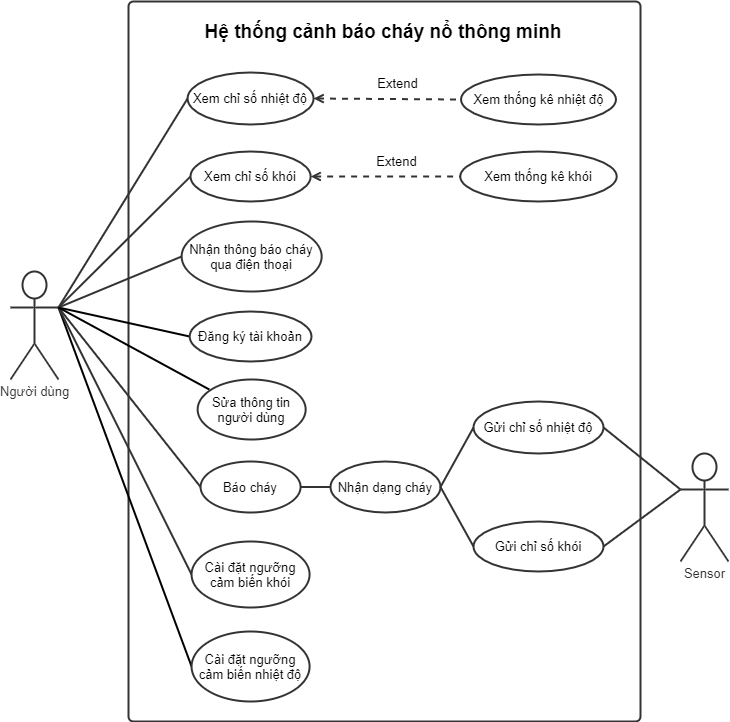

The diagram above was exported from draw.io. Its source (the exported page's mxGraphModel, read from the mxfile embedded in the PNG):
<mxGraphModel dx="868" dy="482" grid="1" gridSize="10" guides="1" tooltips="1" connect="1" arrows="1" fold="1" page="1" pageScale="1" pageWidth="850" pageHeight="1100" math="0" shadow="0">
  <root>
    <mxCell id="0" />
    <mxCell id="1" parent="0" />
    <UserObject label="" lucidchartObjectId="xHBQmg99OUNw" id="0AD8C6QdvaVr2T3F2Pnj-58">
      <mxCell style="html=1;whiteSpace=wrap;container=0;fontSize=13;fontColor=#333333;align=center;spacing=0;strokeColor=#333333;strokeOpacity=100;fillOpacity=0;rounded=1;absoluteArcSize=1;arcSize=9.6;fillColor=#000000;strokeWidth=2;" parent="1" vertex="1">
        <mxGeometry x="178" y="120" width="512" height="720" as="geometry">
          <mxRectangle x="380" y="50" width="50" height="40" as="alternateBounds" />
        </mxGeometry>
      </mxCell>
    </UserObject>
    <mxCell id="ggBGmRctrh7b_4yKUCIV-4" style="edgeStyle=none;rounded=0;orthogonalLoop=1;jettySize=auto;html=1;endArrow=none;endFill=0;strokeWidth=2;fontSize=13;entryX=0;entryY=0.5;entryDx=0;entryDy=0;exitX=1;exitY=0.3333333333333333;exitDx=0;exitDy=0;exitPerimeter=0;" parent="1" source="0AD8C6QdvaVr2T3F2Pnj-64" target="etF4-eTGFdANm9FaabKk-1" edge="1">
      <mxGeometry relative="1" as="geometry">
        <mxPoint x="144" y="310" as="sourcePoint" />
        <mxPoint x="604.2509732806061" y="462.22308454806034" as="targetPoint" />
      </mxGeometry>
    </mxCell>
    <UserObject label="Người dùng" lucidchartObjectId="EWBQ07y5eoTk" id="0AD8C6QdvaVr2T3F2Pnj-64">
      <mxCell style="html=1;whiteSpace=wrap;shape=umlActor;labelPosition=center;verticalLabelPosition=bottom;verticalAlign=top;whiteSpace=nowrap;fontSize=13;fontColor=#333333;align=center;spacing=0;strokeColor=#333333;strokeOpacity=100;fillOpacity=100;rounded=1;absoluteArcSize=1;arcSize=9.6;fillColor=#ffffff;strokeWidth=2;" parent="1" vertex="1">
        <mxGeometry x="60" y="390" width="48" height="108" as="geometry" />
      </mxCell>
    </UserObject>
    <mxCell id="ggBGmRctrh7b_4yKUCIV-3" style="rounded=0;orthogonalLoop=1;jettySize=auto;html=1;endArrow=none;endFill=0;strokeWidth=2;fontSize=13;entryX=0;entryY=0.5;entryDx=0;entryDy=0;exitX=1;exitY=0.3333333333333333;exitDx=0;exitDy=0;exitPerimeter=0;" parent="1" source="0AD8C6QdvaVr2T3F2Pnj-64" target="etF4-eTGFdANm9FaabKk-3" edge="1">
      <mxGeometry relative="1" as="geometry">
        <mxPoint x="144" y="752.0000000000002" as="sourcePoint" />
        <mxPoint x="529.0297766837296" y="716.7138116691187" as="targetPoint" />
      </mxGeometry>
    </mxCell>
    <UserObject label="" lucidchartObjectId="AdCQ~Sev1exj" id="0AD8C6QdvaVr2T3F2Pnj-67">
      <mxCell style="html=1;jettySize=18;fontSize=13;strokeColor=#333333;strokeOpacity=100;strokeWidth=2;rounded=0;startArrow=none;;endArrow=none;;exitX=1;exitY=0.3333333333333333;exitPerimeter=0;entryX=0;entryY=0.5;entryDx=0;entryDy=0;exitDx=0;exitDy=0;" parent="1" source="0AD8C6QdvaVr2T3F2Pnj-64" target="oxUjH7EnajOpo2M9QQem-20" edge="1">
        <mxGeometry width="100" height="100" relative="1" as="geometry">
          <Array as="points" />
        </mxGeometry>
      </mxCell>
    </UserObject>
    <UserObject label="" lucidchartObjectId="CM1Q5cl2Dpe3" id="0AD8C6QdvaVr2T3F2Pnj-96">
      <mxCell style="html=1;jettySize=18;fontSize=13;strokeColor=#333333;strokeOpacity=100;strokeWidth=2;rounded=0;startArrow=none;;endArrow=none;;entryX=-0.0068187284028999266;entryY=0.5;entryPerimeter=1;exitX=1;exitY=0.3333333333333333;exitDx=0;exitDy=0;exitPerimeter=0;" parent="1" source="0AD8C6QdvaVr2T3F2Pnj-64" target="0AD8C6QdvaVr2T3F2Pnj-81" edge="1">
        <mxGeometry width="100" height="100" relative="1" as="geometry">
          <Array as="points" />
          <mxPoint x="144" y="308" as="sourcePoint" />
        </mxGeometry>
      </mxCell>
    </UserObject>
    <UserObject label="" lucidchartObjectId="OU1QH1D8Megl" id="fmrm2QGZlSGM6Eu-ZaO--36">
      <mxCell style="html=1;jettySize=18;fontSize=13;strokeColor=#333333;strokeOpacity=100;strokeWidth=2;rounded=0;startArrow=none;;endArrow=none;;exitX=1;exitY=0.3333333333333333;exitPerimeter=0;entryX=0;entryY=0.5;entryDx=0;entryDy=0;exitDx=0;exitDy=0;" parent="1" source="0AD8C6QdvaVr2T3F2Pnj-64" target="fmrm2QGZlSGM6Eu-ZaO--35" edge="1">
        <mxGeometry width="100" height="100" relative="1" as="geometry">
          <Array as="points" />
          <mxPoint x="154" y="317.85" as="sourcePoint" />
          <mxPoint x="306" y="266" as="targetPoint" />
        </mxGeometry>
      </mxCell>
    </UserObject>
    <UserObject label="" lucidchartObjectId="oW1QcUi6aRUV" id="oxUjH7EnajOpo2M9QQem-5">
      <mxCell style="html=1;jettySize=18;fontSize=13;strokeColor=#333333;strokeOpacity=100;strokeWidth=2;rounded=0;startArrow=none;;endArrow=none;;entryX=0;entryY=0.5;entryDx=0;entryDy=0;exitX=1;exitY=0.3333333333333333;exitDx=0;exitDy=0;exitPerimeter=0;" parent="1" source="0AD8C6QdvaVr2T3F2Pnj-64" target="etF4-eTGFdANm9FaabKk-2" edge="1">
        <mxGeometry width="100" height="100" relative="1" as="geometry">
          <Array as="points" />
          <mxPoint x="144" y="752.0000000000002" as="sourcePoint" />
          <mxPoint x="536.2156754556731" y="638.5283181185819" as="targetPoint" />
        </mxGeometry>
      </mxCell>
    </UserObject>
    <UserObject label="" lucidchartObjectId="OU1QH1D8Megl" id="oxUjH7EnajOpo2M9QQem-16">
      <mxCell style="html=1;jettySize=18;fontSize=13;strokeColor=#333333;strokeOpacity=100;strokeWidth=2;rounded=0;startArrow=none;;endArrow=none;;exitX=1;exitY=0.3333333333333333;exitPerimeter=0;entryX=0;entryY=0.5;entryDx=0;entryDy=0;exitDx=0;exitDy=0;" parent="1" source="0AD8C6QdvaVr2T3F2Pnj-64" target="oxUjH7EnajOpo2M9QQem-15" edge="1">
        <mxGeometry width="100" height="100" relative="1" as="geometry">
          <Array as="points" />
          <mxPoint x="154" y="318" as="sourcePoint" />
          <mxPoint x="558" y="336" as="targetPoint" />
        </mxGeometry>
      </mxCell>
    </UserObject>
    <mxCell id="ggBGmRctrh7b_4yKUCIV-6" style="edgeStyle=none;rounded=0;orthogonalLoop=1;jettySize=auto;html=1;endArrow=none;endFill=0;strokeWidth=2;fontSize=13;exitX=0.108;exitY=0.167;exitDx=0;exitDy=0;exitPerimeter=0;entryX=1;entryY=0.3333333333333333;entryDx=0;entryDy=0;entryPerimeter=0;" parent="1" source="0AD8C6QdvaVr2T3F2Pnj-103" target="0AD8C6QdvaVr2T3F2Pnj-64" edge="1">
      <mxGeometry relative="1" as="geometry">
        <mxPoint x="418" y="447" as="sourcePoint" />
        <mxPoint x="144" y="310" as="targetPoint" />
      </mxGeometry>
    </mxCell>
    <UserObject label="Sensor" lucidchartObjectId="~ZBQMGRGQ2Z3" id="WEQxnXi2mu7qgJJ2rqNt-1">
      <mxCell style="html=1;whiteSpace=wrap;shape=umlActor;labelPosition=center;verticalLabelPosition=bottom;verticalAlign=top;whiteSpace=nowrap;fontSize=13;fontColor=#333333;align=center;spacing=0;strokeColor=#333333;strokeOpacity=100;fillOpacity=100;rounded=1;absoluteArcSize=1;arcSize=9.6;fillColor=#ffffff;strokeWidth=2;" parent="1" vertex="1">
        <mxGeometry x="730" y="572" width="48" height="108" as="geometry" />
      </mxCell>
    </UserObject>
    <UserObject label="Nhận thông báo cháy qua điện thoại" lucidchartObjectId=".z1QJarx93nC" id="0AD8C6QdvaVr2T3F2Pnj-81">
      <mxCell style="html=1;whiteSpace=wrap;shape=ellipse;fontSize=13;spacing=3;strokeColor=#333333;strokeOpacity=100;fillOpacity=100;rounded=1;absoluteArcSize=1;arcSize=9.6;fillColor=#ffffff;strokeWidth=2;" parent="1" vertex="1">
        <mxGeometry x="231.14999999999998" y="340" width="140" height="70" as="geometry" />
      </mxCell>
    </UserObject>
    <UserObject label="Xem thống kê nhiệt độ" lucidchartObjectId="UNBQdB1szKnh" id="0AD8C6QdvaVr2T3F2Pnj-63">
      <mxCell style="html=1;whiteSpace=wrap;shape=ellipse;fontSize=13;spacing=3;strokeColor=#333333;strokeOpacity=100;fillOpacity=100;rounded=1;absoluteArcSize=1;arcSize=9.6;fillColor=#ffffff;strokeWidth=2;" parent="1" vertex="1">
        <mxGeometry x="510.53" y="193" width="154.94" height="50" as="geometry" />
      </mxCell>
    </UserObject>
    <UserObject label="Sửa thông tin người dùng" lucidchartObjectId="fW1QAXVDtqpF" id="0AD8C6QdvaVr2T3F2Pnj-103">
      <mxCell style="html=1;whiteSpace=wrap;shape=ellipse;fontSize=13;spacing=3;strokeColor=#333333;strokeOpacity=100;fillOpacity=100;rounded=1;absoluteArcSize=1;arcSize=9.6;fillColor=#ffffff;strokeWidth=2;" parent="1" vertex="1">
        <mxGeometry x="247.14999999999998" y="498" width="108" height="60" as="geometry" />
      </mxCell>
    </UserObject>
    <UserObject label="Báo cháy" lucidchartObjectId="7T1Qc~pjQ4zn" id="fmrm2QGZlSGM6Eu-ZaO--35">
      <mxCell style="html=1;whiteSpace=wrap;shape=ellipse;fontSize=13;spacing=3;strokeColor=#333333;strokeOpacity=100;fillOpacity=100;rounded=1;absoluteArcSize=1;arcSize=9.6;fillColor=#ffffff;strokeWidth=2;" parent="1" vertex="1">
        <mxGeometry x="250.07" y="580" width="100" height="51" as="geometry" />
      </mxCell>
    </UserObject>
    <mxCell id="oxUjH7EnajOpo2M9QQem-3" value="&lt;span style=&quot;font-size: 19px;&quot;&gt;Hệ thống cảnh báo cháy nổ thông minh&lt;/span&gt;" style="text;html=1;strokeColor=none;fillColor=none;align=center;verticalAlign=middle;whiteSpace=wrap;rounded=0;fontSize=19;fontStyle=1" parent="1" vertex="1">
      <mxGeometry x="176" y="140" width="514" height="20" as="geometry" />
    </mxCell>
    <UserObject label="Xem chỉ số nhiệt độ" lucidchartObjectId="UNBQdB1szKnh" id="oxUjH7EnajOpo2M9QQem-15">
      <mxCell style="html=1;whiteSpace=wrap;shape=ellipse;fontSize=13;spacing=3;strokeColor=#333333;strokeOpacity=100;fillOpacity=100;rounded=1;absoluteArcSize=1;arcSize=9.6;fillColor=#ffffff;strokeWidth=2;" parent="1" vertex="1">
        <mxGeometry x="237.07999999999998" y="191" width="126" height="52" as="geometry" />
      </mxCell>
    </UserObject>
    <UserObject label="Xem chỉ số khói" lucidchartObjectId="UNBQdB1szKnh" id="oxUjH7EnajOpo2M9QQem-20">
      <mxCell style="html=1;whiteSpace=wrap;shape=ellipse;fontSize=13;spacing=3;strokeColor=#333333;strokeOpacity=100;fillOpacity=100;rounded=1;absoluteArcSize=1;arcSize=9.6;fillColor=#ffffff;strokeWidth=2;" parent="1" vertex="1">
        <mxGeometry x="240" y="270" width="120.15" height="50" as="geometry" />
      </mxCell>
    </UserObject>
    <UserObject label="Xem thống kê khói" lucidchartObjectId="UNBQdB1szKnh" id="oxUjH7EnajOpo2M9QQem-28">
      <mxCell style="html=1;whiteSpace=wrap;shape=ellipse;fontSize=13;spacing=3;strokeColor=#333333;strokeOpacity=100;fillOpacity=100;rounded=1;absoluteArcSize=1;arcSize=9.6;fillColor=#ffffff;strokeWidth=2;" parent="1" vertex="1">
        <mxGeometry x="509.77" y="270" width="156.45" height="50" as="geometry" />
      </mxCell>
    </UserObject>
    <UserObject label="" lucidchartObjectId="AdCQ~Sev1exj" id="oxUjH7EnajOpo2M9QQem-29">
      <mxCell style="html=1;jettySize=18;fontSize=13;strokeColor=#333333;strokeOpacity=100;strokeWidth=2;rounded=0;startArrow=open;;endArrow=none;;exitX=1;exitY=0.5;entryX=0;entryY=0.5;entryDx=0;entryDy=0;exitDx=0;exitDy=0;dashed=1;startFill=0;" parent="1" source="oxUjH7EnajOpo2M9QQem-15" target="0AD8C6QdvaVr2T3F2Pnj-63" edge="1">
        <mxGeometry x="178" y="120" width="100" height="100" as="geometry">
          <Array as="points" />
          <mxPoint x="149.11111111111111" y="317.8499999999999" as="sourcePoint" />
          <mxPoint x="286.33333333333303" y="306" as="targetPoint" />
        </mxGeometry>
      </mxCell>
    </UserObject>
    <mxCell id="oxUjH7EnajOpo2M9QQem-31" value="Extend" style="edgeLabel;html=1;align=center;verticalAlign=middle;resizable=0;points=[];fontSize=13;" parent="oxUjH7EnajOpo2M9QQem-29" connectable="0" vertex="1">
      <mxGeometry x="0.2674" y="-2" relative="1" as="geometry">
        <mxPoint x="-10" y="-18" as="offset" />
      </mxGeometry>
    </mxCell>
    <UserObject label="" lucidchartObjectId="AdCQ~Sev1exj" id="oxUjH7EnajOpo2M9QQem-32">
      <mxCell style="html=1;jettySize=18;fontSize=13;strokeColor=#333333;strokeOpacity=100;strokeWidth=2;rounded=0;startArrow=open;;endArrow=none;;entryX=0;entryY=0.5;entryDx=0;entryDy=0;dashed=1;startFill=0;" parent="1" source="oxUjH7EnajOpo2M9QQem-20" target="oxUjH7EnajOpo2M9QQem-28" edge="1">
        <mxGeometry x="178" y="120" width="100" height="100" as="geometry">
          <Array as="points" />
          <mxPoint x="433.1851851851852" y="296" as="sourcePoint" />
          <mxPoint x="539.1111111111111" y="295.76" as="targetPoint" />
        </mxGeometry>
      </mxCell>
    </UserObject>
    <mxCell id="oxUjH7EnajOpo2M9QQem-33" value="Extend" style="edgeLabel;html=1;align=center;verticalAlign=middle;resizable=0;points=[];fontSize=13;" parent="oxUjH7EnajOpo2M9QQem-32" connectable="0" vertex="1">
      <mxGeometry x="0.2674" y="-2" relative="1" as="geometry">
        <mxPoint x="-10" y="-18" as="offset" />
      </mxGeometry>
    </mxCell>
    <UserObject label="Đăng ký tài khoản" lucidchartObjectId="fW1QAXVDtqpF" id="etF4-eTGFdANm9FaabKk-1">
      <mxCell style="html=1;whiteSpace=wrap;shape=ellipse;fontSize=13;spacing=3;strokeColor=#333333;strokeOpacity=100;fillOpacity=100;rounded=1;absoluteArcSize=1;arcSize=9.6;fillColor=#ffffff;strokeWidth=2;" parent="1" vertex="1">
        <mxGeometry x="239.17000000000002" y="430" width="121.82" height="50" as="geometry" />
      </mxCell>
    </UserObject>
    <UserObject label="Cài đặt ngưỡng cảm biến khói" lucidchartObjectId="fW1QAXVDtqpF" id="etF4-eTGFdANm9FaabKk-2">
      <mxCell style="html=1;whiteSpace=wrap;shape=ellipse;fontSize=13;spacing=3;strokeColor=#333333;strokeOpacity=100;fillOpacity=100;rounded=1;absoluteArcSize=1;arcSize=9.6;fillColor=#ffffff;strokeWidth=2;" parent="1" vertex="1">
        <mxGeometry x="241.07" y="660" width="118" height="66" as="geometry" />
      </mxCell>
    </UserObject>
    <UserObject label="Cài đặt ngưỡng cảm biến nhiệt độ" lucidchartObjectId="fW1QAXVDtqpF" id="etF4-eTGFdANm9FaabKk-3">
      <mxCell style="html=1;whiteSpace=wrap;shape=ellipse;fontSize=13;spacing=3;strokeColor=#333333;strokeOpacity=100;fillOpacity=100;rounded=1;absoluteArcSize=1;arcSize=9.6;fillColor=#ffffff;strokeWidth=2;" parent="1" vertex="1">
        <mxGeometry x="241.08" y="750" width="118" height="70" as="geometry" />
      </mxCell>
    </UserObject>
    <UserObject label="Gửi chỉ số nhiệt độ" lucidchartObjectId="UNBQdB1szKnh" id="WEQxnXi2mu7qgJJ2rqNt-4">
      <mxCell style="html=1;whiteSpace=wrap;shape=ellipse;fontSize=13;spacing=3;strokeColor=#333333;strokeOpacity=100;fillOpacity=100;rounded=1;absoluteArcSize=1;arcSize=9.6;fillColor=#ffffff;strokeWidth=2;" parent="1" vertex="1">
        <mxGeometry x="523" y="520" width="130" height="52" as="geometry" />
      </mxCell>
    </UserObject>
    <UserObject label="Gửi chỉ số khói" lucidchartObjectId="UNBQdB1szKnh" id="WEQxnXi2mu7qgJJ2rqNt-5">
      <mxCell style="html=1;whiteSpace=wrap;shape=ellipse;fontSize=13;spacing=3;strokeColor=#333333;strokeOpacity=100;fillOpacity=100;rounded=1;absoluteArcSize=1;arcSize=9.6;fillColor=#ffffff;strokeWidth=2;" parent="1" vertex="1">
        <mxGeometry x="523" y="640" width="130" height="50" as="geometry" />
      </mxCell>
    </UserObject>
    <UserObject label="" lucidchartObjectId="oW1QcUi6aRUV" id="WEQxnXi2mu7qgJJ2rqNt-6">
      <mxCell style="html=1;jettySize=18;fontSize=13;strokeColor=#333333;strokeOpacity=100;strokeWidth=2;rounded=0;startArrow=none;;endArrow=none;;entryX=0;entryY=0.3333333333333333;entryDx=0;entryDy=0;entryPerimeter=0;exitX=1;exitY=0.5;exitDx=0;exitDy=0;" parent="1" source="WEQxnXi2mu7qgJJ2rqNt-4" target="WEQxnXi2mu7qgJJ2rqNt-1" edge="1">
        <mxGeometry width="100" height="100" relative="1" as="geometry">
          <Array as="points" />
          <mxPoint x="154" y="762" as="sourcePoint" />
          <mxPoint x="351" y="667" as="targetPoint" />
        </mxGeometry>
      </mxCell>
    </UserObject>
    <UserObject label="" lucidchartObjectId="oW1QcUi6aRUV" id="WEQxnXi2mu7qgJJ2rqNt-7">
      <mxCell style="html=1;jettySize=18;fontSize=13;strokeColor=#333333;strokeOpacity=100;strokeWidth=2;rounded=0;startArrow=none;;endArrow=none;;entryX=0;entryY=0.3333333333333333;entryDx=0;entryDy=0;entryPerimeter=0;exitX=1;exitY=0.5;exitDx=0;exitDy=0;" parent="1" source="WEQxnXi2mu7qgJJ2rqNt-5" target="WEQxnXi2mu7qgJJ2rqNt-1" edge="1">
        <mxGeometry width="100" height="100" relative="1" as="geometry">
          <Array as="points" />
          <mxPoint x="596" y="676.7441860465117" as="sourcePoint" />
          <mxPoint x="646" y="690" as="targetPoint" />
        </mxGeometry>
      </mxCell>
    </UserObject>
    <UserObject label="Nhận dạng cháy" lucidchartObjectId="7T1Qc~pjQ4zn" id="2qGuNp6Qbd-lycvj5og--2">
      <mxCell style="html=1;whiteSpace=wrap;shape=ellipse;fontSize=13;spacing=3;strokeColor=#333333;strokeOpacity=100;fillOpacity=100;rounded=1;absoluteArcSize=1;arcSize=9.6;fillColor=#ffffff;strokeWidth=2;" parent="1" vertex="1">
        <mxGeometry x="380" y="580" width="110" height="51" as="geometry" />
      </mxCell>
    </UserObject>
    <UserObject label="" lucidchartObjectId="OU1QH1D8Megl" id="2qGuNp6Qbd-lycvj5og--3">
      <mxCell style="html=1;jettySize=18;fontSize=13;strokeColor=#333333;strokeOpacity=100;strokeWidth=2;rounded=0;startArrow=none;;endArrow=none;;exitX=1;exitY=0.5;entryX=0;entryY=0.5;entryDx=0;entryDy=0;exitDx=0;exitDy=0;" parent="1" source="2qGuNp6Qbd-lycvj5og--2" target="WEQxnXi2mu7qgJJ2rqNt-4" edge="1">
        <mxGeometry width="100" height="100" relative="1" as="geometry">
          <Array as="points" />
          <mxPoint x="410.0000000000002" y="318.5" as="sourcePoint" />
          <mxPoint x="552.0700000000002" y="498" as="targetPoint" />
        </mxGeometry>
      </mxCell>
    </UserObject>
    <UserObject label="" lucidchartObjectId="OU1QH1D8Megl" id="2qGuNp6Qbd-lycvj5og--4">
      <mxCell style="html=1;jettySize=18;fontSize=13;strokeColor=#333333;strokeOpacity=100;strokeWidth=2;rounded=0;startArrow=none;;endArrow=none;;exitX=1;exitY=0.5;entryX=0;entryY=0.5;entryDx=0;entryDy=0;exitDx=0;exitDy=0;" parent="1" source="2qGuNp6Qbd-lycvj5og--2" target="WEQxnXi2mu7qgJJ2rqNt-5" edge="1">
        <mxGeometry width="100" height="100" relative="1" as="geometry">
          <Array as="points" />
          <mxPoint x="500" y="615.4999999999999" as="sourcePoint" />
          <mxPoint x="540" y="556" as="targetPoint" />
        </mxGeometry>
      </mxCell>
    </UserObject>
    <UserObject label="" lucidchartObjectId="OU1QH1D8Megl" id="2qGuNp6Qbd-lycvj5og--5">
      <mxCell style="html=1;jettySize=18;fontSize=13;strokeColor=#333333;strokeOpacity=100;strokeWidth=2;rounded=0;startArrow=none;;endArrow=none;;exitX=1;exitY=0.5;entryX=0;entryY=0.5;entryDx=0;entryDy=0;exitDx=0;exitDy=0;" parent="1" source="fmrm2QGZlSGM6Eu-ZaO--35" target="2qGuNp6Qbd-lycvj5og--2" edge="1">
        <mxGeometry width="100" height="100" relative="1" as="geometry">
          <Array as="points" />
          <mxPoint x="510" y="625.4999999999999" as="sourcePoint" />
          <mxPoint x="550" y="566" as="targetPoint" />
        </mxGeometry>
      </mxCell>
    </UserObject>
  </root>
</mxGraphModel>